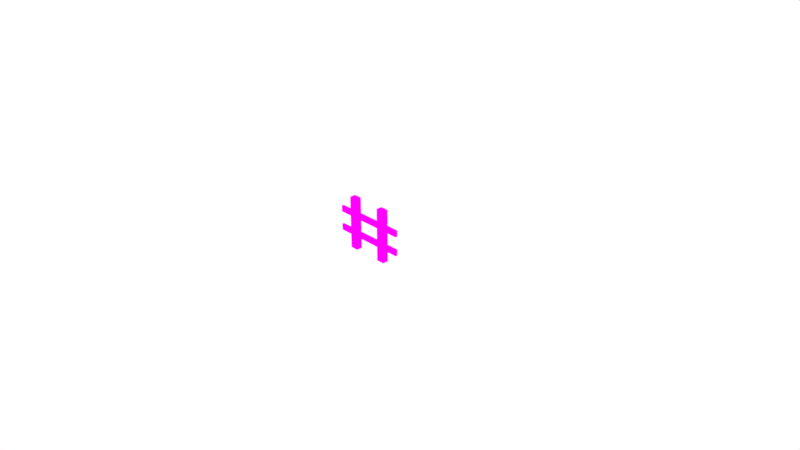 # Source: Fence1.blend  (saved by Blender 2.78.0; exported with 4.5.12 LTS)
import bpy
from mathutils import Matrix  # noqa: F401  (used for matrix-valued properties, if any)

bpy.ops.wm.read_factory_settings(use_empty=True)
scene = bpy.context.scene
scene.name = 'Scene'

# ---- collections
col_collection_1 = bpy.data.collections.new('Collection 1'); scene.collection.children.link(col_collection_1)

# ---- images (referenced by path relative to the original .blend; pixels are not part of the script)
import os
ASSET_DIR = os.environ.get("B2B_ASSET_DIR", "")  # directory of the original .blend (textures are referenced by path, not embedded)
HERE = os.path.dirname(os.path.abspath(__file__))  # packed textures are extracted next to this script under _unpacked/

def load_image(name, relpath, width, height, colorspace="sRGB"):
    """Load a texture the original file referenced (path relative to the .blend, or extracted next to this script)."""
    p = next((c for c in (os.path.join(HERE, relpath), os.path.join(ASSET_DIR, relpath)) if relpath and os.path.exists(c)), "")
    if p:
        img = bpy.data.images.load(p, check_existing=True)
        img.name = name
    else:  # same state as the original file: an image datablock whose file is absent (Cycles renders it pink)
        img = bpy.data.images.new(name, width, height)
        img.source = "FILE"
        img.filepath = "//" + (relpath or name)
    img.colorspace_settings.name = colorspace
    return img
img_fence1_texture = load_image('Fence1_texture', 'Fence1_texture.png', 1024, 1024, 'sRGB')

# ---- materials (node trees are filled in below, after node groups)
mat_fence1_material = bpy.data.materials.new('Fence1_Material')
mat_fence1_material.alpha_threshold = 0.0
mat_fence1_material.roughness = 0.5

# ---- material node trees
mat_fence1_material.use_nodes = True; mat_fence1_material.node_tree.nodes.clear()
_N = mat_fence1_material.node_tree.nodes; _L = mat_fence1_material.node_tree.links
n0 = _N.new('ShaderNodeOutputMaterial'); n0.name = 'Material Output'; n0.location = (300, 300)
n1 = _N.new('ShaderNodeBsdfDiffuse'); n1.name = 'Diffuse BSDF'; n1.location = (10, 300)
n2 = _N.new('ShaderNodeTexImage'); n2.name = 'Image Texture'; n2.location = (-263, 327)
n2.width = 140
n2.image = img_fence1_texture
_L.new(n1.outputs[0], n0.inputs[0])
_L.new(n2.outputs[0], n1.inputs[0])
n0.is_active_output = True

# ---- world
world_world = bpy.data.worlds.new('World'); scene.world = world_world
world_world.color = (1.0, 1.0, 1.0)
world_world.use_sun_shadow = False
world_world.sun_shadow_jitter_overblur = 0.0
world_world.cycles.sampling_method = 'MANUAL'

# ---- cameras
cam_camera = bpy.data.cameras.new('Camera')
cam_camera.clip_end = 100.0
cam_camera.lens = 35.0
cam_camera.sensor_width = 32.0
cam_camera.sensor_height = 18.0
cam_camera.ortho_scale = 7.314
cam_camera.dof.focus_distance = 0.0

# ---- lights
light_lamp = bpy.data.lights.new('Lamp', 'POINT')
light_lamp.transmission_factor = 0.0
light_lamp.cutoff_distance = 30.0
light_lamp.energy = 100.0
light_lamp.shadow_buffer_clip_start = 1.001
light_lamp.shadow_soft_size = 0.1
light_lamp.shadow_maximum_resolution = 0.006
light_lamp.use_absolute_resolution = True

# ---- meshes
me_cube_002 = bpy.data.meshes.new('Cube.002')
me_cube_002.from_pydata([(-0.3036, -0.03852, -0.003758), (-0.3036, -0.03852, 0.7189), (-0.3036, 0.04232, -0.003758), (-0.3036, 0.04232, 0.7189), (-0.1918, -0.03852, -0.003758), (-0.1918, -0.03852, 0.7189), (-0.1918, 0.04232, -0.003758), (-0.1918, 0.04232, 0.7189), (0.1964, -0.03852, -0.003758), (0.1964, -0.03852, 0.7189), (0.1964, 0.04232, -0.003758), (0.1964, 0.04232, 0.7189), (0.3082, -0.03852, -0.003758), (0.3082, -0.03852, 0.7189), (0.3082, 0.04232, -0.003758), (0.3082, 0.04232, 0.7189), (0.5112, 0.01662, 0.4319), (-0.508, 0.01662, 0.4319), (-0.508, 0.01662, 0.5183), (0.5112, 0.01662, 0.5183), (-0.508, -0.01281, 0.4319), (0.5112, -0.01281, 0.4319), (0.5112, -0.01281, 0.5183), (-0.508, -0.01281, 0.5183), (0.5112, 0.01662, 0.1683), (-0.508, 0.01662, 0.1683), (-0.508, 0.01662, 0.2546), (0.5112, 0.01662, 0.2546), (-0.508, -0.01281, 0.1683), (0.5112, -0.01281, 0.1683), (0.5112, -0.01281, 0.2546), (-0.508, -0.01281, 0.2546), (-0.2487, -0.04848, 0.4844), (-0.2487, -0.05373, 0.4844), (-0.2402, -0.04848, 0.4783), (-0.2402, -0.05373, 0.4783), (-0.2434, -0.04848, 0.4683), (-0.2434, -0.05373, 0.4683), (-0.2539, -0.04848, 0.4683), (-0.2539, -0.05373, 0.4683), (-0.2572, -0.04848, 0.4783), (-0.2572, -0.05373, 0.4783), (-0.2487, -0.04848, 0.4779), (-0.2464, -0.04848, 0.4762), (-0.2472, -0.04848, 0.4735), (-0.2501, -0.04848, 0.4735), (-0.251, -0.04848, 0.4762), (-0.2487, -0.03084, 0.4779), (-0.2464, -0.03084, 0.4762), (-0.2472, -0.03084, 0.4735), (-0.2501, -0.03084, 0.4735), (-0.251, -0.03084, 0.4762), (0.2394, -0.04376, 0.2203), (0.2382, -0.04862, 0.2187), (0.2477, -0.04374, 0.2138), (0.2465, -0.0486, 0.2123), (0.2445, -0.03998, 0.2045), (0.2433, -0.04484, 0.203), (0.2343, -0.03768, 0.2053), (0.2331, -0.04253, 0.2037), (0.2311, -0.04001, 0.215), (0.2299, -0.04487, 0.2134), (0.2394, -0.04177, 0.2141), (0.2416, -0.04176, 0.2123), (0.2408, -0.04075, 0.2098), (0.238, -0.04013, 0.21), (0.2372, -0.04076, 0.2126), (0.2434, -0.02541, 0.2193), (0.2457, -0.02541, 0.2176), (0.2448, -0.0244, 0.2151), (0.2421, -0.02378, 0.2153), (0.2412, -0.02441, 0.2179), (-0.249, 0.04332, 0.4591), (-0.2495, 0.04851, 0.4586), (-0.2574, 0.04199, 0.4529), (-0.2579, 0.04719, 0.4524), (-0.2541, 0.04137, 0.4429), (-0.2546, 0.04657, 0.4425), (-0.2436, 0.04231, 0.4429), (-0.2441, 0.04751, 0.4425), (-0.2405, 0.04352, 0.4529), (-0.241, 0.04872, 0.4524), (-0.249, 0.04272, 0.4525), (-0.2512, 0.04236, 0.4509), (-0.2503, 0.0422, 0.4482), (-0.2475, 0.04245, 0.4482), (-0.2467, 0.04277, 0.4509), (-0.2474, 0.02522, 0.4542), (-0.2496, 0.02486, 0.4525), (-0.2488, 0.0247, 0.4498), (-0.2459, 0.02495, 0.4498), (-0.2451, 0.02527, 0.4525)], [], [(0, 1, 3, 2), (2, 3, 7, 6), (6, 7, 5, 4), (4, 5, 1, 0), (2, 6, 4, 0), (7, 3, 1, 5), (8, 9, 11, 10), (10, 11, 15, 14), (14, 15, 13, 12), (12, 13, 9, 8), (10, 14, 12, 8), (15, 11, 9, 13), (22, 21, 16, 19), (30, 29, 24, 27), (31, 26, 25, 28), (23, 18, 17, 20), (19, 18, 23, 22), (17, 16, 21, 20), (21, 22, 23, 20), (17, 18, 19, 16), (27, 26, 31, 30), (25, 24, 29, 28), (29, 30, 31, 28), (25, 26, 27, 24), (32, 33, 35, 34), (34, 35, 37, 36), (36, 37, 39, 38), (35, 33, 41, 39, 37), (38, 39, 41, 40), (40, 41, 33, 32), (40, 32, 42, 46), (45, 46, 51, 50), (32, 34, 43, 42), (36, 38, 45, 44), (38, 40, 46, 45), (34, 36, 44, 43), (47, 48, 49, 50, 51), (43, 44, 49, 48), (46, 42, 47, 51), (44, 45, 50, 49), (42, 43, 48, 47), (52, 53, 55, 54), (54, 55, 57, 56), (56, 57, 59, 58), (55, 53, 61, 59, 57), (58, 59, 61, 60), (60, 61, 53, 52), (60, 52, 62, 66), (65, 66, 71, 70), (52, 54, 63, 62), (56, 58, 65, 64), (58, 60, 66, 65), (54, 56, 64, 63), (67, 68, 69, 70, 71), (63, 64, 69, 68), (66, 62, 67, 71), (64, 65, 70, 69), (62, 63, 68, 67), (72, 73, 75, 74), (74, 75, 77, 76), (76, 77, 79, 78), (75, 73, 81, 79, 77), (78, 79, 81, 80), (80, 81, 73, 72), (80, 72, 82, 86), (85, 86, 91, 90), (72, 74, 83, 82), (76, 78, 85, 84), (78, 80, 86, 85), (74, 76, 84, 83), (87, 88, 89, 90, 91), (83, 84, 89, 88), (86, 82, 87, 91), (84, 85, 90, 89), (82, 83, 88, 87)])
_uv = me_cube_002.uv_layers.new(name='UVMap')
_uv.uv.foreach_set('vector', [0.1679, 0.4647, 0.1679, 0.7154, 0.1385, 0.7156, 0.1385, 0.4649, 0.5659, 0.6135, 0.5659, 0.3602, 0.6065, 0.3605, 0.6065, 0.6138, 0.811, 0.4648, 0.811, 0.7143, 0.7816, 0.7144, 0.7816, 0.4648, 0.6067, 0.03523, 0.6067, 0.2898, 0.566, 0.2898, 0.566, 0.03525, 0.6794, 0.8242, 0.6794, 0.7848, 0.7088, 0.7848, 0.7088, 0.8242, 0.482, 0.6843, 0.482, 0.7237, 0.4526, 0.7237, 0.4526, 0.6843, 0.06575, 0.4647, 0.06575, 0.7154, 0.03637, 0.7156, 0.03637, 0.4649, 0.4526, 0.6135, 0.4526, 0.3602, 0.4932, 0.3605, 0.4932, 0.6138, 0.7088, 0.4648, 0.7088, 0.7143, 0.6794, 0.7144, 0.6794, 0.4648, 0.4933, 0.03523, 0.4933, 0.2898, 0.4526, 0.2898, 0.4526, 0.03525, 0.8109, 0.7848, 0.8109, 0.8242, 0.7816, 0.8242, 0.7816, 0.7848, 0.5842, 0.6843, 0.5842, 0.7237, 0.5548, 0.7237, 0.5548, 0.6843, 0.4526, 0.824, 0.4526, 0.7942, 0.4633, 0.7941, 0.4633, 0.824, 0.5361, 0.824, 0.5361, 0.7942, 0.5468, 0.7941, 0.5468, 0.824, 0.03637, 0.7862, 0.04706, 0.7861, 0.04706, 0.8161, 0.03637, 0.8161, 0.1198, 0.7862, 0.1305, 0.7861, 0.1305, 0.8161, 0.1198, 0.8161, 0.7736, 0.03523, 0.7736, 0.3943, 0.7629, 0.3943, 0.7629, 0.03523, 0.3281, 0.823, 0.3281, 0.4639, 0.3388, 0.4639, 0.3388, 0.823, 0.1405, 0.03523, 0.1719, 0.03525, 0.1719, 0.3942, 0.1405, 0.3942, 0.2759, 0.3932, 0.2447, 0.3935, 0.2447, 0.03547, 0.2759, 0.03523, 0.6901, 0.03523, 0.6901, 0.3943, 0.6794, 0.3943, 0.6794, 0.03523, 0.2447, 0.823, 0.2447, 0.4639, 0.2553, 0.4639, 0.2553, 0.823, 0.06777, 0.3942, 0.03637, 0.3942, 0.03637, 0.03523, 0.06777, 0.03525, 0.3799, 0.3932, 0.3486, 0.3935, 0.3486, 0.03547, 0.3799, 0.03523, 0.8837, 0.6974, 0.8856, 0.6974, 0.8856, 0.7004, 0.8837, 0.7004, 0.9603, 0.6981, 0.9584, 0.6981, 0.9584, 0.6944, 0.9603, 0.6944, 0.9248, 0.2668, 0.9267, 0.2668, 0.9267, 0.2705, 0.9248, 0.2705, 0.8522, 0.03637, 0.8522, 0.04008, 0.8486, 0.04122, 0.8463, 0.03823, 0.8486, 0.03523, 0.9586, 0.5412, 0.9605, 0.5413, 0.9605, 0.5449, 0.9586, 0.5449, 0.8837, 0.6944, 0.8856, 0.6944, 0.8856, 0.6974, 0.8837, 0.6974, 0.8463, 0.1911, 0.8486, 0.1881, 0.8493, 0.1903, 0.8487, 0.1911, 0.926, 0.1943, 0.9249, 0.1943, 0.9249, 0.1881, 0.926, 0.1881, 0.8486, 0.1881, 0.8522, 0.1893, 0.8503, 0.1906, 0.8493, 0.1903, 0.8522, 0.193, 0.8486, 0.1941, 0.8493, 0.1919, 0.8503, 0.1916, 0.8486, 0.1941, 0.8463, 0.1911, 0.8487, 0.1911, 0.8493, 0.1919, 0.8522, 0.1893, 0.8522, 0.193, 0.8503, 0.1916, 0.8503, 0.1906, 0.8837, 0.9387, 0.8843, 0.9379, 0.8852, 0.9382, 0.8852, 0.9392, 0.8843, 0.9395, 0.926, 0.3471, 0.9249, 0.3471, 0.9249, 0.3409, 0.926, 0.3409, 0.8837, 0.8613, 0.8845, 0.8613, 0.8845, 0.8675, 0.8837, 0.8675, 0.1198, 0.8866, 0.1208, 0.8866, 0.1208, 0.8928, 0.1198, 0.8928, 0.8845, 0.8613, 0.8853, 0.8613, 0.8853, 0.8675, 0.8845, 0.8675, 0.8855, 0.4676, 0.8837, 0.4677, 0.8844, 0.4648, 0.8862, 0.4648, 0.9581, 0.8613, 0.96, 0.8613, 0.96, 0.8649, 0.9581, 0.865, 0.9636, 0.7885, 0.9618, 0.7885, 0.9618, 0.7848, 0.9636, 0.7848, 0.889, 0.786, 0.889, 0.7897, 0.8857, 0.7908, 0.8837, 0.7878, 0.8857, 0.7848, 0.9608, 0.4684, 0.9589, 0.4685, 0.9589, 0.4648, 0.9608, 0.4648, 0.8862, 0.4707, 0.8844, 0.4708, 0.8837, 0.4677, 0.8855, 0.4676, 0.8522, 0.342, 0.8522, 0.3456, 0.8503, 0.3443, 0.8503, 0.3433, 0.5371, 0.9005, 0.5361, 0.9005, 0.5361, 0.8944, 0.5371, 0.8945, 0.8522, 0.3456, 0.8486, 0.3467, 0.8493, 0.3446, 0.8503, 0.3443, 0.8463, 0.3439, 0.8486, 0.3409, 0.8493, 0.343, 0.8487, 0.3438, 0.8486, 0.3409, 0.8522, 0.342, 0.8503, 0.3433, 0.8493, 0.343, 0.8486, 0.3467, 0.8463, 0.3439, 0.8487, 0.3438, 0.8493, 0.3446, 0.03696, 0.9648, 0.03637, 0.964, 0.03696, 0.9632, 0.03792, 0.9635, 0.03792, 0.9645, 0.4537, 0.9006, 0.4526, 0.9006, 0.4526, 0.8944, 0.4537, 0.8945, 0.03637, 0.8867, 0.03724, 0.8866, 0.03724, 0.8925, 0.03637, 0.8927, 0.6805, 0.9007, 0.6794, 0.9007, 0.6794, 0.8947, 0.6805, 0.8947, 0.03724, 0.8866, 0.03803, 0.8868, 0.03803, 0.8927, 0.03724, 0.8925, 0.8856, 0.5442, 0.8837, 0.5442, 0.8839, 0.5412, 0.8858, 0.5412, 0.96, 0.6214, 0.9581, 0.6214, 0.9581, 0.6177, 0.96, 0.6177, 0.7551, 0.8984, 0.7532, 0.8984, 0.7532, 0.8947, 0.7551, 0.8947, 0.8521, 0.2694, 0.8485, 0.2705, 0.8463, 0.2674, 0.8485, 0.2645, 0.8521, 0.2658, 0.9249, 0.114, 0.9268, 0.114, 0.9268, 0.1177, 0.9249, 0.1176, 0.8858, 0.5472, 0.8839, 0.5472, 0.8837, 0.5442, 0.8856, 0.5442, 0.8486, 0.1177, 0.8463, 0.1147, 0.8487, 0.1147, 0.8493, 0.1155, 0.9249, 0.03524, 0.926, 0.03523, 0.926, 0.04143, 0.9249, 0.04143, 0.8463, 0.1147, 0.8486, 0.1117, 0.8493, 0.1139, 0.8487, 0.1147, 0.8522, 0.1128, 0.8522, 0.1165, 0.8503, 0.1152, 0.8503, 0.1142, 0.8522, 0.1165, 0.8486, 0.1177, 0.8493, 0.1155, 0.8503, 0.1152, 0.8486, 0.1117, 0.8522, 0.1128, 0.8503, 0.1142, 0.8493, 0.1139, 0.9581, 0.9362, 0.9587, 0.9354, 0.9597, 0.9357, 0.9597, 0.9367, 0.9587, 0.937, 0.2457, 0.8996, 0.2447, 0.8997, 0.2447, 0.8935, 0.2457, 0.8935, 0.8854, 0.6239, 0.8846, 0.6239, 0.8846, 0.6178, 0.8854, 0.6177, 0.3194, 0.8996, 0.3184, 0.8996, 0.3184, 0.8935, 0.3194, 0.8935, 0.8846, 0.6239, 0.8837, 0.6239, 0.8837, 0.6177, 0.8846, 0.6178])
me_cube_002.materials.append(mat_fence1_material)
me_cube_002.use_remesh_preserve_volume = False
me_cube_002.use_remesh_preserve_attributes = False
me_cube_002.use_mirror_vertex_groups = False
me_cube_002.update()

# ---- objects
ob_fence1 = bpy.data.objects.new('Fence1', me_cube_002)
ob_lamp = bpy.data.objects.new('Lamp', light_lamp)
ob_camera = bpy.data.objects.new('Camera', cam_camera)

# ---- transforms, parenting, visibility, modifiers, constraints
ob_fence1.location = (0.0, 0.0, 0.0)
ob_fence1.lock_rotations_4d = False
ob_fence1.empty_display_type = 'ARROWS'
ob_fence1.lineart.crease_threshold = 0.0
ob_lamp.location = (6.5, 3.247, 3.362)
ob_lamp.rotation_euler = (0.6503, 0.05522, 1.866)
ob_lamp.lock_rotations_4d = False
ob_lamp.empty_display_type = 'ARROWS'
ob_lamp.color = (0.0, 0.0, 0.0, 0.0)
ob_lamp.lineart.crease_threshold = 0.0
ob_camera.location = (7.481, -6.508, 5.344)
ob_camera.rotation_euler = (1.109, 0.0, 0.8149)
ob_camera.lock_rotations_4d = False
ob_camera.empty_display_type = 'ARROWS'
ob_camera.color = (0.0, 0.0, 0.0, 0.0)
ob_camera.display_type = 'WIRE'
ob_camera.lineart.crease_threshold = 0.0

# ---- collection membership
col_collection_1.objects.link(ob_fence1)
col_collection_1.objects.link(ob_lamp)
col_collection_1.objects.link(ob_camera)

# ---- scene / render settings (as saved in the file)
scene.camera = ob_camera
scene.frame_start = 1; scene.frame_end = 250; scene.frame_set(1)
scene.render.engine = 'CYCLES'
scene.render.resolution_percentage = 50
scene.render.dither_intensity = 0.0
scene.cycles.use_denoising = False
scene.cycles.samples = 128
scene.cycles.sampling_pattern = 'TABULATED_SOBOL'
scene.cycles.light_sampling_threshold = 0.0
scene.cycles.use_adaptive_sampling = False
scene.cycles.use_light_tree = False
scene.cycles.blur_glossy = 0.0
scene.cycles.sample_clamp_indirect = 0.0
scene.cycles.bake_type = 'ENVIRONMENT'
scene.view_settings.view_transform = 'Standard'
bpy.context.view_layer.update()
